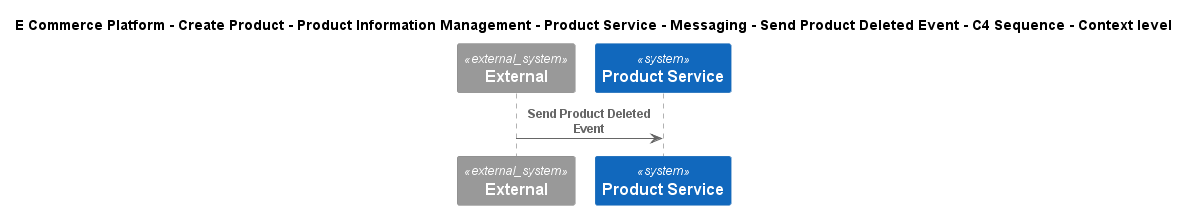

The diagram above was rendered by PlantUML. Its source (embedded in the PNG):
@startuml
!include ..\..\..\..\..\..\..\..\..\.c4s\C4_Sequence.puml
SHOW_FOOT_BOXES()

title E Commerce Platform - Create Product - Product Information Management - Product Service - Messaging - Send Product Deleted Event - C4 Sequence - Context level

System_Ext(C4InterFlow.SoftwareSystems.ExternalSystem, "External", "")
System(ECommercePlatform.CreateProduct.ProductInformationManagement.SoftwareSystems.ProductService, "Product Service", "")

Rel(C4InterFlow.SoftwareSystems.ExternalSystem, ECommercePlatform.CreateProduct.ProductInformationManagement.SoftwareSystems.ProductService, "Send Product Deleted Event")


@enduml